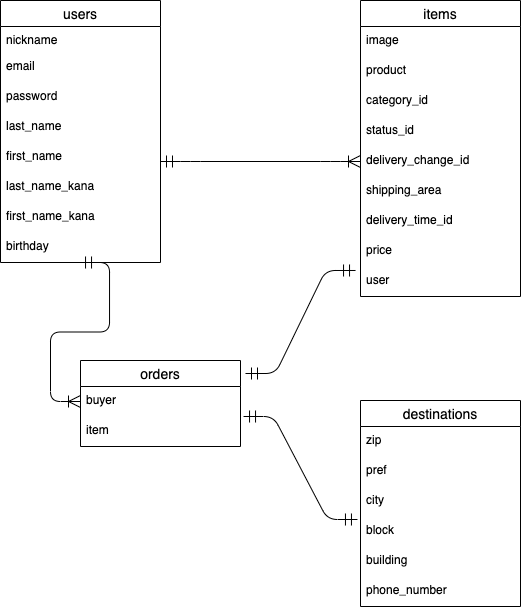

The diagram above was exported from draw.io. Its source (the exported page's mxGraphModel, read from the mxfile embedded in the PNG):
<mxGraphModel dx="141" dy="680" grid="1" gridSize="10" guides="1" tooltips="1" connect="1" arrows="1" fold="1" page="1" pageScale="1" pageWidth="827" pageHeight="1169" math="0" shadow="0">
  <root>
    <mxCell id="0" />
    <mxCell id="1" parent="0" />
    <mxCell id="45" value="users" style="swimlane;fontStyle=0;childLayout=stackLayout;horizontal=1;startSize=26;horizontalStack=0;resizeParent=1;resizeParentMax=0;resizeLast=0;collapsible=1;marginBottom=0;align=center;fontSize=14;rounded=0;sketch=0;strokeWidth=1;shadow=0;fillColor=#FFFFFF;fontColor=#000000;" parent="1" vertex="1">
      <mxGeometry x="40" y="40" width="160" height="262" as="geometry">
        <mxRectangle x="240" y="40" width="70" height="26" as="alternateBounds" />
      </mxGeometry>
    </mxCell>
    <mxCell id="46" value="nickname" style="text;strokeColor=none;spacingLeft=4;spacingRight=4;overflow=hidden;rotatable=0;points=[[0,0.5],[1,0.5]];portConstraint=eastwest;fontSize=12;" parent="45" vertex="1">
      <mxGeometry y="26" width="160" height="26" as="geometry" />
    </mxCell>
    <mxCell id="47" value="email" style="text;strokeColor=none;spacingLeft=4;spacingRight=4;overflow=hidden;rotatable=0;points=[[0,0.5],[1,0.5]];portConstraint=eastwest;fontSize=12;" parent="45" vertex="1">
      <mxGeometry y="52" width="160" height="30" as="geometry" />
    </mxCell>
    <mxCell id="48" value="password" style="text;strokeColor=none;spacingLeft=4;spacingRight=4;overflow=hidden;rotatable=0;points=[[0,0.5],[1,0.5]];portConstraint=eastwest;fontSize=12;" parent="45" vertex="1">
      <mxGeometry y="82" width="160" height="30" as="geometry" />
    </mxCell>
    <mxCell id="55" value="last_name" style="text;strokeColor=none;spacingLeft=4;spacingRight=4;overflow=hidden;rotatable=0;points=[[0,0.5],[1,0.5]];portConstraint=eastwest;fontSize=12;" parent="45" vertex="1">
      <mxGeometry y="112" width="160" height="30" as="geometry" />
    </mxCell>
    <mxCell id="56" value="first_name" style="text;strokeColor=none;spacingLeft=4;spacingRight=4;overflow=hidden;rotatable=0;points=[[0,0.5],[1,0.5]];portConstraint=eastwest;fontSize=12;" parent="45" vertex="1">
      <mxGeometry y="142" width="160" height="30" as="geometry" />
    </mxCell>
    <mxCell id="57" value="last_name_kana" style="text;strokeColor=none;spacingLeft=4;spacingRight=4;overflow=hidden;rotatable=0;points=[[0,0.5],[1,0.5]];portConstraint=eastwest;fontSize=12;" parent="45" vertex="1">
      <mxGeometry y="172" width="160" height="30" as="geometry" />
    </mxCell>
    <mxCell id="58" value="first_name_kana" style="text;strokeColor=none;spacingLeft=4;spacingRight=4;overflow=hidden;rotatable=0;points=[[0,0.5],[1,0.5]];portConstraint=eastwest;fontSize=12;" parent="45" vertex="1">
      <mxGeometry y="202" width="160" height="30" as="geometry" />
    </mxCell>
    <mxCell id="107" value="birthday" style="text;strokeColor=none;spacingLeft=4;spacingRight=4;overflow=hidden;rotatable=0;points=[[0,0.5],[1,0.5]];portConstraint=eastwest;fontSize=12;" vertex="1" parent="45">
      <mxGeometry y="232" width="160" height="30" as="geometry" />
    </mxCell>
    <mxCell id="63" value="items" style="swimlane;fontStyle=0;childLayout=stackLayout;horizontal=1;startSize=26;horizontalStack=0;resizeParent=1;resizeParentMax=0;resizeLast=0;collapsible=1;marginBottom=0;align=center;fontSize=14;rounded=0;sketch=0;strokeWidth=1;shadow=0;fillColor=#FFFFFF;fontColor=#000000;" parent="1" vertex="1">
      <mxGeometry x="400" y="40" width="160" height="296" as="geometry">
        <mxRectangle x="240" y="40" width="70" height="26" as="alternateBounds" />
      </mxGeometry>
    </mxCell>
    <mxCell id="65" value="image" style="text;strokeColor=none;spacingLeft=4;spacingRight=4;overflow=hidden;rotatable=0;points=[[0,0.5],[1,0.5]];portConstraint=eastwest;fontSize=12;" parent="63" vertex="1">
      <mxGeometry y="26" width="160" height="30" as="geometry" />
    </mxCell>
    <mxCell id="71" value="product" style="text;strokeColor=none;spacingLeft=4;spacingRight=4;overflow=hidden;rotatable=0;points=[[0,0.5],[1,0.5]];portConstraint=eastwest;fontSize=12;" parent="63" vertex="1">
      <mxGeometry y="56" width="160" height="30" as="geometry" />
    </mxCell>
    <mxCell id="66" value="category_id" style="text;strokeColor=none;spacingLeft=4;spacingRight=4;overflow=hidden;rotatable=0;points=[[0,0.5],[1,0.5]];portConstraint=eastwest;fontSize=12;" parent="63" vertex="1">
      <mxGeometry y="86" width="160" height="30" as="geometry" />
    </mxCell>
    <mxCell id="67" value="status_id" style="text;strokeColor=none;spacingLeft=4;spacingRight=4;overflow=hidden;rotatable=0;points=[[0,0.5],[1,0.5]];portConstraint=eastwest;fontSize=12;" parent="63" vertex="1">
      <mxGeometry y="116" width="160" height="30" as="geometry" />
    </mxCell>
    <mxCell id="68" value="delivery_change_id" style="text;strokeColor=none;spacingLeft=4;spacingRight=4;overflow=hidden;rotatable=0;points=[[0,0.5],[1,0.5]];portConstraint=eastwest;fontSize=12;" parent="63" vertex="1">
      <mxGeometry y="146" width="160" height="30" as="geometry" />
    </mxCell>
    <mxCell id="109" value="shipping_area" style="text;strokeColor=none;spacingLeft=4;spacingRight=4;overflow=hidden;rotatable=0;points=[[0,0.5],[1,0.5]];portConstraint=eastwest;fontSize=12;" vertex="1" parent="63">
      <mxGeometry y="176" width="160" height="30" as="geometry" />
    </mxCell>
    <mxCell id="110" value="delivery_time_id" style="text;strokeColor=none;spacingLeft=4;spacingRight=4;overflow=hidden;rotatable=0;points=[[0,0.5],[1,0.5]];portConstraint=eastwest;fontSize=12;" vertex="1" parent="63">
      <mxGeometry y="206" width="160" height="30" as="geometry" />
    </mxCell>
    <mxCell id="108" value="price" style="text;strokeColor=none;spacingLeft=4;spacingRight=4;overflow=hidden;rotatable=0;points=[[0,0.5],[1,0.5]];portConstraint=eastwest;fontSize=12;" vertex="1" parent="63">
      <mxGeometry y="236" width="160" height="30" as="geometry" />
    </mxCell>
    <mxCell id="74" value="user" style="text;strokeColor=none;spacingLeft=4;spacingRight=4;overflow=hidden;rotatable=0;points=[[0,0.5],[1,0.5]];portConstraint=eastwest;fontSize=12;" parent="63" vertex="1">
      <mxGeometry y="266" width="160" height="30" as="geometry" />
    </mxCell>
    <mxCell id="75" value="orders" style="swimlane;fontStyle=0;childLayout=stackLayout;horizontal=1;startSize=26;horizontalStack=0;resizeParent=1;resizeParentMax=0;resizeLast=0;collapsible=1;marginBottom=0;align=center;fontSize=14;rounded=0;shadow=0;sketch=0;fontColor=#000000;fillColor=#FFFFFF;" parent="1" vertex="1">
      <mxGeometry x="120" y="400" width="160" height="86" as="geometry" />
    </mxCell>
    <mxCell id="76" value="buyer" style="text;strokeColor=none;fillColor=none;spacingLeft=4;spacingRight=4;overflow=hidden;rotatable=0;points=[[0,0.5],[1,0.5]];portConstraint=eastwest;fontSize=12;" parent="75" vertex="1">
      <mxGeometry y="26" width="160" height="30" as="geometry" />
    </mxCell>
    <mxCell id="77" value="item" style="text;strokeColor=none;fillColor=none;spacingLeft=4;spacingRight=4;overflow=hidden;rotatable=0;points=[[0,0.5],[1,0.5]];portConstraint=eastwest;fontSize=12;" parent="75" vertex="1">
      <mxGeometry y="56" width="160" height="30" as="geometry" />
    </mxCell>
    <mxCell id="79" value="destinations" style="swimlane;fontStyle=0;childLayout=stackLayout;horizontal=1;startSize=26;horizontalStack=0;resizeParent=1;resizeParentMax=0;resizeLast=0;collapsible=1;marginBottom=0;align=center;fontSize=14;rounded=0;shadow=0;sketch=0;fillColor=#FFFFFF;fontColor=#000000;" parent="1" vertex="1">
      <mxGeometry x="400" y="440" width="160" height="206" as="geometry" />
    </mxCell>
    <mxCell id="80" value="zip" style="text;strokeColor=none;fillColor=none;spacingLeft=4;spacingRight=4;overflow=hidden;rotatable=0;points=[[0,0.5],[1,0.5]];portConstraint=eastwest;fontSize=12;" parent="79" vertex="1">
      <mxGeometry y="26" width="160" height="30" as="geometry" />
    </mxCell>
    <mxCell id="81" value="pref" style="text;strokeColor=none;fillColor=none;spacingLeft=4;spacingRight=4;overflow=hidden;rotatable=0;points=[[0,0.5],[1,0.5]];portConstraint=eastwest;fontSize=12;" parent="79" vertex="1">
      <mxGeometry y="56" width="160" height="30" as="geometry" />
    </mxCell>
    <mxCell id="82" value="city" style="text;strokeColor=none;fillColor=none;spacingLeft=4;spacingRight=4;overflow=hidden;rotatable=0;points=[[0,0.5],[1,0.5]];portConstraint=eastwest;fontSize=12;" parent="79" vertex="1">
      <mxGeometry y="86" width="160" height="30" as="geometry" />
    </mxCell>
    <mxCell id="83" value="block" style="text;strokeColor=none;fillColor=none;spacingLeft=4;spacingRight=4;overflow=hidden;rotatable=0;points=[[0,0.5],[1,0.5]];portConstraint=eastwest;fontSize=12;" parent="79" vertex="1">
      <mxGeometry y="116" width="160" height="30" as="geometry" />
    </mxCell>
    <mxCell id="84" value="building" style="text;strokeColor=none;fillColor=none;spacingLeft=4;spacingRight=4;overflow=hidden;rotatable=0;points=[[0,0.5],[1,0.5]];portConstraint=eastwest;fontSize=12;" parent="79" vertex="1">
      <mxGeometry y="146" width="160" height="30" as="geometry" />
    </mxCell>
    <mxCell id="85" value="phone_number" style="text;strokeColor=none;fillColor=none;spacingLeft=4;spacingRight=4;overflow=hidden;rotatable=0;points=[[0,0.5],[1,0.5]];portConstraint=eastwest;fontSize=12;" parent="79" vertex="1">
      <mxGeometry y="176" width="160" height="30" as="geometry" />
    </mxCell>
    <mxCell id="101" value="" style="edgeStyle=entityRelationEdgeStyle;fontSize=12;html=1;endArrow=ERoneToMany;startArrow=ERmandOne;endSize=10;startSize=10;entryX=0;entryY=0.5;entryDx=0;entryDy=0;" parent="1" target="68" edge="1">
      <mxGeometry width="100" height="100" relative="1" as="geometry">
        <mxPoint x="200" y="201" as="sourcePoint" />
        <mxPoint x="390" y="200" as="targetPoint" />
      </mxGeometry>
    </mxCell>
    <mxCell id="103" value="" style="edgeStyle=entityRelationEdgeStyle;fontSize=12;html=1;endArrow=ERoneToMany;startArrow=ERmandOne;startSize=10;endSize=10;entryX=0;entryY=0.5;entryDx=0;entryDy=0;exitX=0.494;exitY=1;exitDx=0;exitDy=0;exitPerimeter=0;" parent="1" source="107" target="76" edge="1">
      <mxGeometry width="100" height="100" relative="1" as="geometry">
        <mxPoint x="120" y="300" as="sourcePoint" />
        <mxPoint x="310" y="270" as="targetPoint" />
      </mxGeometry>
    </mxCell>
    <mxCell id="105" value="" style="edgeStyle=entityRelationEdgeStyle;fontSize=12;html=1;endArrow=ERmandOne;startArrow=ERmandOne;startSize=10;endSize=10;entryX=-0.031;entryY=0.133;entryDx=0;entryDy=0;entryPerimeter=0;" parent="1" edge="1">
      <mxGeometry width="100" height="100" relative="1" as="geometry">
        <mxPoint x="285" y="413" as="sourcePoint" />
        <mxPoint x="395.03999999999996" y="309.99" as="targetPoint" />
      </mxGeometry>
    </mxCell>
    <mxCell id="106" value="" style="edgeStyle=entityRelationEdgeStyle;fontSize=12;html=1;endArrow=ERmandOne;startArrow=ERmandOne;startSize=10;endSize=10;entryX=-0.019;entryY=0.1;entryDx=0;entryDy=0;entryPerimeter=0;exitX=1.019;exitY=0;exitDx=0;exitDy=0;exitPerimeter=0;" parent="1" source="77" target="83" edge="1">
      <mxGeometry width="100" height="100" relative="1" as="geometry">
        <mxPoint x="210" y="370" as="sourcePoint" />
        <mxPoint x="310" y="270" as="targetPoint" />
      </mxGeometry>
    </mxCell>
  </root>
</mxGraphModel>